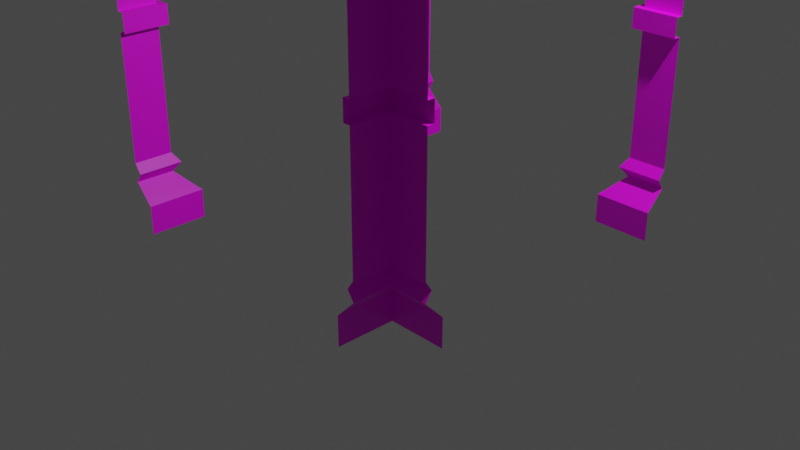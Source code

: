 # Source: Four_Pilar.blend  (saved by Blender 2.91.10; exported with 4.5.12 LTS)
import bpy
from mathutils import Matrix  # noqa: F401  (used for matrix-valued properties, if any)

bpy.ops.wm.read_factory_settings(use_empty=True)
scene = bpy.context.scene
scene.name = 'Scene'

# ---- collections
col_collection = bpy.data.collections.new('Collection'); scene.collection.children.link(col_collection)

# ---- images (referenced by path relative to the original .blend; pixels are not part of the script)
import os
ASSET_DIR = os.environ.get("B2B_ASSET_DIR", "")  # directory of the original .blend (textures are referenced by path, not embedded)
HERE = os.path.dirname(os.path.abspath(__file__))  # packed textures are extracted next to this script under _unpacked/

def load_image(name, relpath, width, height, colorspace="sRGB"):
    """Load a texture the original file referenced (path relative to the .blend, or extracted next to this script)."""
    p = next((c for c in (os.path.join(HERE, relpath), os.path.join(ASSET_DIR, relpath)) if relpath and os.path.exists(c)), "")
    if p:
        img = bpy.data.images.load(p, check_existing=True)
        img.name = name
    else:  # same state as the original file: an image datablock whose file is absent (Cycles renders it pink)
        img = bpy.data.images.new(name, width, height)
        img.source = "FILE"
        img.filepath = "//" + (relpath or name)
    img.colorspace_settings.name = colorspace
    return img
img_brick_albedo = load_image('Brick_Albedo', 'TexturesCom_Bricks_Rough_2x2_512_albedo.tif', 1024, 1024, 'sRGB')
img_concrete_albedo = load_image('Concrete_Albedo', 'TexturesCom_Concrete_WornWall_512_albedo.tif', 1024, 1024, 'sRGB')

# ---- materials (node trees are filled in below, after node groups)
mat_wall = bpy.data.materials.new('Wall')
mat_wall.use_backface_culling = True
mat_wall.use_transparent_shadow = False
mat_concrete = bpy.data.materials.new('Concrete')
mat_concrete.use_backface_culling = True
mat_concrete.use_transparent_shadow = False

# ---- material node trees
mat_wall.use_nodes = True; mat_wall.node_tree.nodes.clear()
_N = mat_wall.node_tree.nodes; _L = mat_wall.node_tree.links
n0 = _N.new('ShaderNodeBsdfPrincipled'); n0.name = 'Principled BSDF'; n0.location = (10, 300)
n0.distribution = 'GGX'
n0.subsurface_method = 'BURLEY'
n0.inputs[3].default_value = 1.45
n0.inputs[27].default_value = (0.0, 0.0, 0.0, 1.0)
n0.inputs[28].default_value = 1.0
n1 = _N.new('ShaderNodeOutputMaterial'); n1.name = 'Material Output'; n1.location = (300, 300)
n2 = _N.new('ShaderNodeTexImage'); n2.name = 'Image Texture'; n2.location = (-280, 265)
n2.image = img_brick_albedo
_L.new(n0.outputs[0], n1.inputs[0])
_L.new(n2.outputs[0], n0.inputs[0])
n1.is_active_output = True
mat_concrete.use_nodes = True; mat_concrete.node_tree.nodes.clear()
_N = mat_concrete.node_tree.nodes; _L = mat_concrete.node_tree.links
n0 = _N.new('ShaderNodeBsdfPrincipled'); n0.name = 'Principled BSDF'; n0.location = (10, 300)
n0.distribution = 'GGX'
n0.subsurface_method = 'BURLEY'
n0.inputs[3].default_value = 1.45
n0.inputs[27].default_value = (0.0, 0.0, 0.0, 1.0)
n0.inputs[28].default_value = 1.0
n1 = _N.new('ShaderNodeOutputMaterial'); n1.name = 'Material Output'; n1.location = (300, 300)
n2 = _N.new('ShaderNodeTexImage'); n2.name = 'Image Texture'; n2.location = (-280, 265)
n2.image = img_concrete_albedo
_L.new(n0.outputs[0], n1.inputs[0])
_L.new(n2.outputs[0], n0.inputs[0])
n1.is_active_output = True

# ---- world
world_world = bpy.data.worlds.new('World'); scene.world = world_world
world_world.use_nodes = True; world_world.node_tree.nodes.clear()
_N = world_world.node_tree.nodes; _L = world_world.node_tree.links
n0 = _N.new('ShaderNodeOutputWorld'); n0.name = 'World Output'; n0.location = (300, 300)
n1 = _N.new('ShaderNodeBackground'); n1.name = 'Background'; n1.location = (10, 300)
n1.inputs[0].default_value = (0.05088, 0.05088, 0.05088, 1.0)
_L.new(n1.outputs[0], n0.inputs[0])
n0.is_active_output = True
world_world.color = (0.05088, 0.05088, 0.05088)
world_world.use_sun_shadow = False
world_world.sun_shadow_jitter_overblur = 0.0

# ---- cameras
cam_camera = bpy.data.cameras.new('Camera')
cam_camera.clip_end = 100.0
cam_camera.ortho_scale = 7.314

# ---- lights
light_light = bpy.data.lights.new('Light', 'POINT')
light_light.transmission_factor = 0.0
light_light.energy = 1000.0
light_light.shadow_soft_size = 0.1
light_light.shadow_maximum_resolution = 0.006
light_light.use_absolute_resolution = True

# ---- meshes
me_plane_016 = bpy.data.meshes.new('Plane.016')
me_plane_016.from_pydata([(-1.4, 1.4, 0.0), (-1.4, 1.4, 0.3), (-1.598, 1.598, 0.5), (-1.598, 1.598, 0.7), (-1.53, 1.53, 0.6), (-1.598, 1.598, 2.0), (-1.598, 1.598, 2.2), (-1.598, 1.598, 4.0), (-1.527, 1.527, 2.0), (-1.527, 1.527, 2.2), (-1.525, 1.525, 4.0), (-1.525, 1.525, 4.2), (-1.798, 1.798, 4.5), (-1.699, 1.699, 4.305), (-1.4, 2.0, 0.0), (-1.4, 2.0, 0.3), (-1.598, 2.0, 0.5), (-1.598, 2.0, 0.7), (-1.53, 2.0, 0.6), (-1.598, 2.0, 2.0), (-1.598, 2.0, 2.2), (-1.598, 2.0, 4.0), (-1.527, 2.0, 2.0), (-1.527, 2.0, 2.2), (-1.525, 2.0, 4.0), (-1.525, 2.0, 4.2), (-1.798, 2.0, 4.5), (-1.699, 2.0, 4.305), (-2.0, 1.4, 0.0), (-2.0, 1.4, 0.3), (-2.0, 1.598, 0.5), (-2.0, 1.598, 0.7), (-2.0, 1.53, 0.6), (-2.0, 1.598, 2.0), (-2.0, 1.598, 2.2), (-2.0, 1.598, 4.0), (-2.0, 1.527, 2.0), (-2.0, 1.527, 2.2), (-2.0, 1.525, 4.0), (-2.0, 1.525, 4.2), (-2.0, 1.798, 4.5), (-2.0, 1.699, 4.305), (-2.0, 2.0, 4.5)], [], [(14, 15, 1, 0), (15, 16, 2, 1), (18, 17, 3, 4), (16, 18, 4, 2), (31, 3, 5, 33), (34, 6, 7, 35), (36, 8, 9, 37), (20, 6, 9, 23), (33, 5, 8, 36), (38, 10, 11, 39), (35, 7, 10, 38), (42, 40, 12, 26), (41, 13, 12, 40), (39, 11, 13, 41), (13, 27, 26, 12), (11, 25, 27, 13), (10, 24, 25, 11), (8, 22, 23, 9), (7, 21, 24, 10), (6, 20, 21, 7), (5, 19, 22, 8), (3, 17, 19, 5), (6, 34, 37, 9), (4, 3, 31, 32), (2, 4, 32, 30), (1, 2, 30, 29), (0, 1, 29, 28)])
me_plane_016.polygons.foreach_set('material_index', [1, 1, 1, 1, 0, 0, 1, 1, 1, 1, 1, 1, 1, 1, 1, 1, 1, 1, 1, 0, 1, 0, 1, 1, 1, 1, 1])
_uv = me_plane_016.uv_layers.new(name='UVMap')
_uv.uv.foreach_set('vector', [0.3251, 0.3251, 0.4459, 0.3251, 0.4459, 0.5667, 0.3251, 0.5667, 0.4459, 0.3251, 0.5592, 0.3251, 0.5592, 0.4869, 0.4459, 0.5667, 0.608, 0.3251, 0.6568, 0.3251, 0.6568, 0.4869, 0.608, 0.5145, 0.5592, 0.3251, 0.608, 0.3251, 0.608, 0.5145, 0.5592, 0.4869, 0.469, 0.4973, 0.6309, 0.4973, 0.6309, 0.8486, 0.469, 0.8486, 0.08861, 0.4213, 0.2505, 0.4213, 0.2505, 0.8829, 0.08861, 0.8829, 0.4341, 0.8094, 0.4341, 0.9997, 0.3535, 0.9997, 0.3535, 0.8094, 0.3251, 0.8094, 0.3251, 0.6475, 0.3535, 0.6191, 0.3535, 0.8094, 0.4626, 0.8094, 0.4626, 0.9713, 0.4341, 0.9997, 0.4341, 0.8094, 0.9172, 0.0652, 0.8743, 0.2785, 0.8128, 0.287, 0.7742, 0.06026, 0.9545, 0.07267, 0.9133, 0.2788, 0.8743, 0.2785, 0.9172, 0.0652, 0.6011, 0.8094, 0.6825, 0.8094, 0.6825, 0.8908, 0.6011, 0.8908, 0.6434, 0.1015, 0.7038, 0.286, 0.5514, 0.287, 0.5013, 0.1557, 0.7742, 0.06026, 0.8128, 0.287, 0.7038, 0.286, 0.6434, 0.1015, 0.7038, 0.286, 0.6477, 0.4658, 0.5067, 0.4173, 0.5514, 0.287, 0.8128, 0.287, 0.7741, 0.5019, 0.6477, 0.4658, 0.7038, 0.286, 0.8743, 0.2785, 0.9149, 0.505, 0.7741, 0.5019, 0.8128, 0.287, 0.4341, 0.6191, 0.4341, 0.8094, 0.3535, 0.8094, 0.3535, 0.6191, 0.9133, 0.2788, 0.9545, 0.4975, 0.9149, 0.505, 0.8743, 0.2785, 0.2505, 0.4213, 0.08861, 0.4213, 0.08861, 0.8829, 0.2505, 0.8829, 0.4626, 0.6475, 0.4626, 0.8094, 0.4341, 0.8094, 0.4341, 0.6191, 0.6309, 0.4973, 0.469, 0.4973, 0.469, 0.8486, 0.6309, 0.8486, 0.3251, 0.9713, 0.3251, 0.8094, 0.3535, 0.8094, 0.3535, 0.9997, 0.608, 0.6194, 0.6568, 0.647, 0.6568, 0.8089, 0.608, 0.8089, 0.5592, 0.647, 0.608, 0.6194, 0.608, 0.8089, 0.5592, 0.8089, 0.4459, 0.5672, 0.5592, 0.647, 0.5592, 0.8089, 0.4459, 0.8089, 0.3251, 0.5672, 0.4459, 0.5672, 0.4459, 0.8089, 0.3251, 0.8089])
me_plane_016.materials.append(mat_wall)
me_plane_016.materials.append(mat_concrete)
me_plane_016.use_remesh_fix_poles = True
me_plane_016.use_remesh_preserve_attributes = False
me_plane_016.use_mirror_vertex_groups = False
me_plane_016.update()

# ---- objects
ob_light = bpy.data.objects.new('Light', light_light)
ob_camera = bpy.data.objects.new('Camera', cam_camera)
ob_pillar_split = bpy.data.objects.new('Pillar_Split', me_plane_016)

# ---- transforms, parenting, visibility, modifiers, constraints
ob_light.location = (4.076, 1.005, 5.904)
ob_light.rotation_euler = (0.6503, 0.05522, 1.866)
ob_light.lock_rotations_4d = False
ob_light.empty_display_type = 'ARROWS'
ob_light.color = (0.0, 0.0, 0.0, 0.0)
ob_light.lineart.crease_threshold = 0.0
ob_camera.location = (7.359, -6.926, 4.958)
ob_camera.rotation_euler = (1.109, 0.0, 0.8149)
ob_camera.lock_rotations_4d = False
ob_camera.empty_display_type = 'ARROWS'
ob_camera.color = (0.0, 0.0, 0.0, 0.0)
ob_camera.display_type = 'WIRE'
ob_camera.lineart.crease_threshold = 0.0
ob_pillar_split.location = (0.0, 0.0, 0.0)
ob_pillar_split.lineart.crease_threshold = 0.0
_m = ob_pillar_split.modifiers.new('Mirror', 'MIRROR')
_m.use_axis = (True, True, False)

# ---- collection membership
col_collection.objects.link(ob_light)
col_collection.objects.link(ob_camera)
col_collection.objects.link(ob_pillar_split)

# ---- scene / render settings (as saved in the file)
scene.camera = ob_camera
scene.frame_start = 1; scene.frame_end = 250; scene.frame_set(1)
scene.render.engine = 'BLENDER_EEVEE_NEXT'
scene.cycles.use_denoising = False
scene.cycles.samples = 128
scene.cycles.sampling_pattern = 'TABULATED_SOBOL'
scene.cycles.use_adaptive_sampling = False
scene.cycles.use_light_tree = False
scene.view_settings.view_transform = 'Filmic'
bpy.context.view_layer.update()
